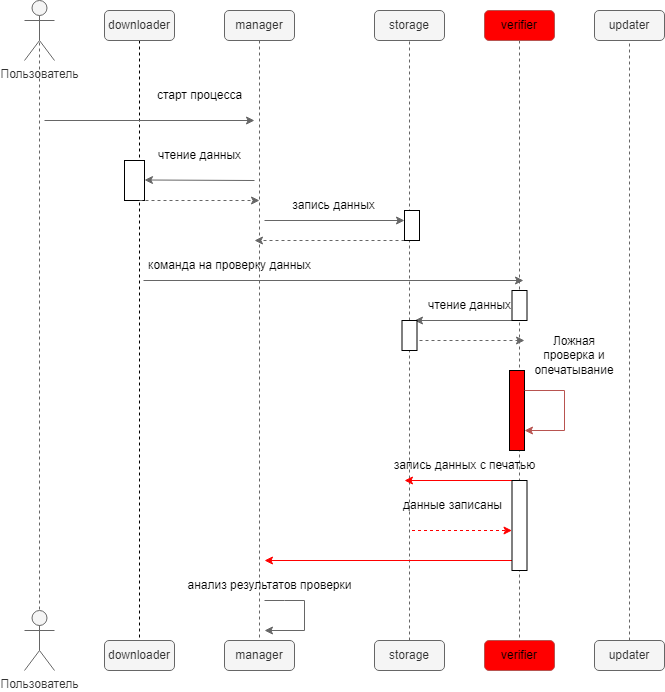

The diagram above was exported from draw.io. Its source (the exported page's mxGraphModel, read from the mxfile embedded in the PNG):
<mxGraphModel dx="832" dy="479" grid="1" gridSize="10" guides="1" tooltips="1" connect="1" arrows="1" fold="1" page="1" pageScale="1" pageWidth="827" pageHeight="1169" math="0" shadow="0">
  <root>
    <mxCell id="0" />
    <mxCell id="1" parent="0" />
    <mxCell id="NzjiR6X6Z1qu7tx-iiga-30" style="edgeStyle=orthogonalEdgeStyle;rounded=0;orthogonalLoop=1;jettySize=auto;html=1;exitX=0.5;exitY=0.5;exitDx=0;exitDy=0;exitPerimeter=0;entryX=0.5;entryY=0.5;entryDx=0;entryDy=0;entryPerimeter=0;endArrow=none;endFill=0;dashed=1;fillColor=#f5f5f5;strokeColor=#666666;" parent="1" source="NzjiR6X6Z1qu7tx-iiga-1" target="NzjiR6X6Z1qu7tx-iiga-16" edge="1">
      <mxGeometry relative="1" as="geometry" />
    </mxCell>
    <mxCell id="NzjiR6X6Z1qu7tx-iiga-1" value="Пользователь" style="shape=umlActor;verticalLabelPosition=bottom;verticalAlign=top;html=1;outlineConnect=0;fillColor=#f5f5f5;fontColor=#333333;strokeColor=#666666;" parent="1" vertex="1">
      <mxGeometry x="50" y="40" width="30" height="60" as="geometry" />
    </mxCell>
    <mxCell id="NzjiR6X6Z1qu7tx-iiga-27" style="edgeStyle=orthogonalEdgeStyle;rounded=0;orthogonalLoop=1;jettySize=auto;html=1;exitX=0.5;exitY=1;exitDx=0;exitDy=0;entryX=0.5;entryY=0;entryDx=0;entryDy=0;endArrow=none;endFill=0;dashed=1;" parent="1" source="NzjiR6X6Z1qu7tx-iiga-2" target="NzjiR6X6Z1qu7tx-iiga-18" edge="1">
      <mxGeometry relative="1" as="geometry" />
    </mxCell>
    <mxCell id="NzjiR6X6Z1qu7tx-iiga-2" value="downloader" style="rounded=1;whiteSpace=wrap;html=1;fillColor=#f5f5f5;fontColor=#333333;strokeColor=#666666;" parent="1" vertex="1">
      <mxGeometry x="130" y="50" width="70" height="30" as="geometry" />
    </mxCell>
    <mxCell id="NzjiR6X6Z1qu7tx-iiga-26" style="edgeStyle=orthogonalEdgeStyle;rounded=0;orthogonalLoop=1;jettySize=auto;html=1;exitX=0.5;exitY=1;exitDx=0;exitDy=0;entryX=0.5;entryY=0;entryDx=0;entryDy=0;fillColor=#f5f5f5;strokeColor=#666666;endArrow=none;endFill=0;dashed=1;" parent="1" source="NzjiR6X6Z1qu7tx-iiga-9" target="NzjiR6X6Z1qu7tx-iiga-19" edge="1">
      <mxGeometry relative="1" as="geometry" />
    </mxCell>
    <mxCell id="NzjiR6X6Z1qu7tx-iiga-9" value="manager" style="rounded=1;whiteSpace=wrap;html=1;fillColor=#f5f5f5;fontColor=#333333;strokeColor=#666666;" parent="1" vertex="1">
      <mxGeometry x="250" y="50" width="70" height="30" as="geometry" />
    </mxCell>
    <mxCell id="NzjiR6X6Z1qu7tx-iiga-10" value="storage" style="rounded=1;whiteSpace=wrap;html=1;fillColor=#f5f5f5;fontColor=#333333;strokeColor=#666666;" parent="1" vertex="1">
      <mxGeometry x="400" y="50" width="70" height="30" as="geometry" />
    </mxCell>
    <mxCell id="NzjiR6X6Z1qu7tx-iiga-24" style="edgeStyle=orthogonalEdgeStyle;rounded=0;orthogonalLoop=1;jettySize=auto;html=1;exitX=0.5;exitY=1;exitDx=0;exitDy=0;entryX=0.5;entryY=0;entryDx=0;entryDy=0;dashed=1;endArrow=none;endFill=0;fillColor=#f5f5f5;strokeColor=#666666;" parent="1" source="NzjiR6X6Z1qu7tx-iiga-11" target="NzjiR6X6Z1qu7tx-iiga-21" edge="1">
      <mxGeometry relative="1" as="geometry" />
    </mxCell>
    <mxCell id="NzjiR6X6Z1qu7tx-iiga-11" value="verifier" style="rounded=1;whiteSpace=wrap;html=1;fillColor=#FF0000;strokeColor=#b85450;" parent="1" vertex="1">
      <mxGeometry x="510" y="50" width="70" height="30" as="geometry" />
    </mxCell>
    <mxCell id="NzjiR6X6Z1qu7tx-iiga-12" value="updater" style="rounded=1;whiteSpace=wrap;html=1;fillColor=#f5f5f5;fontColor=#333333;strokeColor=#666666;" parent="1" vertex="1">
      <mxGeometry x="620" y="50" width="70" height="30" as="geometry" />
    </mxCell>
    <mxCell id="NzjiR6X6Z1qu7tx-iiga-16" value="Пользователь" style="shape=umlActor;verticalLabelPosition=bottom;verticalAlign=top;html=1;outlineConnect=0;fillColor=#f5f5f5;fontColor=#333333;strokeColor=#666666;" parent="1" vertex="1">
      <mxGeometry x="50" y="650" width="30" height="60" as="geometry" />
    </mxCell>
    <mxCell id="NzjiR6X6Z1qu7tx-iiga-18" value="downloader" style="rounded=1;whiteSpace=wrap;html=1;fillColor=#f5f5f5;fontColor=#333333;strokeColor=#666666;" parent="1" vertex="1">
      <mxGeometry x="130" y="680" width="70" height="30" as="geometry" />
    </mxCell>
    <mxCell id="NzjiR6X6Z1qu7tx-iiga-19" value="manager" style="rounded=1;whiteSpace=wrap;html=1;fillColor=#f5f5f5;fontColor=#333333;strokeColor=#666666;" parent="1" vertex="1">
      <mxGeometry x="250" y="680" width="70" height="30" as="geometry" />
    </mxCell>
    <mxCell id="NzjiR6X6Z1qu7tx-iiga-41" style="edgeStyle=orthogonalEdgeStyle;rounded=0;orthogonalLoop=1;jettySize=auto;html=1;exitX=0.5;exitY=0;exitDx=0;exitDy=0;entryX=0.5;entryY=1;entryDx=0;entryDy=0;endArrow=none;endFill=0;fillColor=#f5f5f5;strokeColor=#666666;dashed=1;" parent="1" source="NzjiR6X6Z1qu7tx-iiga-47" target="NzjiR6X6Z1qu7tx-iiga-10" edge="1">
      <mxGeometry relative="1" as="geometry" />
    </mxCell>
    <mxCell id="NzjiR6X6Z1qu7tx-iiga-20" value="storage" style="rounded=1;whiteSpace=wrap;html=1;fillColor=#f5f5f5;fontColor=#333333;strokeColor=#666666;" parent="1" vertex="1">
      <mxGeometry x="400" y="680" width="70" height="30" as="geometry" />
    </mxCell>
    <mxCell id="NzjiR6X6Z1qu7tx-iiga-21" value="verifier" style="rounded=1;whiteSpace=wrap;html=1;fillColor=#FF0000;strokeColor=#b85450;" parent="1" vertex="1">
      <mxGeometry x="510" y="680" width="70" height="30" as="geometry" />
    </mxCell>
    <mxCell id="NzjiR6X6Z1qu7tx-iiga-55" style="edgeStyle=orthogonalEdgeStyle;rounded=0;orthogonalLoop=1;jettySize=auto;html=1;exitX=0.5;exitY=0;exitDx=0;exitDy=0;entryX=0.5;entryY=1;entryDx=0;entryDy=0;fillColor=#f5f5f5;strokeColor=#666666;endArrow=none;endFill=0;dashed=1;" parent="1" source="NzjiR6X6Z1qu7tx-iiga-22" target="NzjiR6X6Z1qu7tx-iiga-12" edge="1">
      <mxGeometry relative="1" as="geometry" />
    </mxCell>
    <mxCell id="NzjiR6X6Z1qu7tx-iiga-22" value="updater" style="rounded=1;whiteSpace=wrap;html=1;fillColor=#f5f5f5;fontColor=#333333;strokeColor=#666666;" parent="1" vertex="1">
      <mxGeometry x="620" y="680" width="70" height="30" as="geometry" />
    </mxCell>
    <mxCell id="NzjiR6X6Z1qu7tx-iiga-28" value="" style="endArrow=classic;html=1;rounded=0;fillColor=#f5f5f5;strokeColor=#666666;" parent="1" edge="1">
      <mxGeometry width="50" height="50" relative="1" as="geometry">
        <mxPoint x="70" y="160" as="sourcePoint" />
        <mxPoint x="280" y="160" as="targetPoint" />
      </mxGeometry>
    </mxCell>
    <mxCell id="NzjiR6X6Z1qu7tx-iiga-29" value="старт процесса" style="text;html=1;align=center;verticalAlign=middle;resizable=0;points=[];autosize=1;strokeColor=none;fillColor=none;" parent="1" vertex="1">
      <mxGeometry x="170" y="120" width="110" height="30" as="geometry" />
    </mxCell>
    <mxCell id="NzjiR6X6Z1qu7tx-iiga-31" value="" style="endArrow=classic;html=1;rounded=0;fillColor=#f5f5f5;strokeColor=#666666;" parent="1" edge="1">
      <mxGeometry width="50" height="50" relative="1" as="geometry">
        <mxPoint x="280" y="220" as="sourcePoint" />
        <mxPoint x="170" y="219.5" as="targetPoint" />
      </mxGeometry>
    </mxCell>
    <mxCell id="NzjiR6X6Z1qu7tx-iiga-32" value="чтение данных" style="text;html=1;align=center;verticalAlign=middle;resizable=0;points=[];autosize=1;strokeColor=none;fillColor=none;" parent="1" vertex="1">
      <mxGeometry x="170" y="180" width="110" height="30" as="geometry" />
    </mxCell>
    <mxCell id="NzjiR6X6Z1qu7tx-iiga-33" value="" style="rounded=0;whiteSpace=wrap;html=1;" parent="1" vertex="1">
      <mxGeometry x="150" y="200" width="20" height="40" as="geometry" />
    </mxCell>
    <mxCell id="NzjiR6X6Z1qu7tx-iiga-34" value="" style="endArrow=classic;html=1;rounded=0;dashed=1;fillColor=#f5f5f5;strokeColor=#666666;" parent="1" edge="1">
      <mxGeometry width="50" height="50" relative="1" as="geometry">
        <mxPoint x="165" y="240" as="sourcePoint" />
        <mxPoint x="285" y="240" as="targetPoint" />
      </mxGeometry>
    </mxCell>
    <mxCell id="NzjiR6X6Z1qu7tx-iiga-35" value="" style="endArrow=classic;html=1;rounded=0;fillColor=#f5f5f5;strokeColor=#666666;" parent="1" edge="1">
      <mxGeometry width="50" height="50" relative="1" as="geometry">
        <mxPoint x="290" y="260" as="sourcePoint" />
        <mxPoint x="430" y="260" as="targetPoint" />
      </mxGeometry>
    </mxCell>
    <mxCell id="NzjiR6X6Z1qu7tx-iiga-36" value="запись данных" style="text;html=1;align=center;verticalAlign=middle;resizable=0;points=[];autosize=1;strokeColor=none;fillColor=none;" parent="1" vertex="1">
      <mxGeometry x="304" y="230" width="110" height="30" as="geometry" />
    </mxCell>
    <mxCell id="NzjiR6X6Z1qu7tx-iiga-37" value="" style="endArrow=classic;html=1;rounded=0;dashed=1;fillColor=#f5f5f5;strokeColor=#666666;" parent="1" edge="1">
      <mxGeometry width="50" height="50" relative="1" as="geometry">
        <mxPoint x="430" y="280" as="sourcePoint" />
        <mxPoint x="280" y="280" as="targetPoint" />
      </mxGeometry>
    </mxCell>
    <mxCell id="NzjiR6X6Z1qu7tx-iiga-38" value="" style="rounded=0;whiteSpace=wrap;html=1;" parent="1" vertex="1">
      <mxGeometry x="430" y="250" width="15" height="30" as="geometry" />
    </mxCell>
    <mxCell id="NzjiR6X6Z1qu7tx-iiga-42" value="" style="endArrow=classic;html=1;rounded=0;fillColor=#f5f5f5;strokeColor=#666666;" parent="1" edge="1">
      <mxGeometry width="50" height="50" relative="1" as="geometry">
        <mxPoint x="169" y="320" as="sourcePoint" />
        <mxPoint x="549" y="320" as="targetPoint" />
      </mxGeometry>
    </mxCell>
    <mxCell id="NzjiR6X6Z1qu7tx-iiga-43" value="команда на проверку данных" style="text;html=1;align=center;verticalAlign=middle;resizable=0;points=[];autosize=1;strokeColor=none;fillColor=none;" parent="1" vertex="1">
      <mxGeometry x="160" y="290" width="190" height="30" as="geometry" />
    </mxCell>
    <mxCell id="NzjiR6X6Z1qu7tx-iiga-44" value="" style="endArrow=classic;html=1;rounded=0;fillColor=#f5f5f5;strokeColor=#666666;" parent="1" edge="1">
      <mxGeometry width="50" height="50" relative="1" as="geometry">
        <mxPoint x="540" y="360" as="sourcePoint" />
        <mxPoint x="440" y="360" as="targetPoint" />
      </mxGeometry>
    </mxCell>
    <mxCell id="NzjiR6X6Z1qu7tx-iiga-45" value="чтение данных" style="text;html=1;align=center;verticalAlign=middle;resizable=0;points=[];autosize=1;strokeColor=none;fillColor=none;" parent="1" vertex="1">
      <mxGeometry x="440" y="330" width="110" height="30" as="geometry" />
    </mxCell>
    <mxCell id="NzjiR6X6Z1qu7tx-iiga-46" value="" style="rounded=0;whiteSpace=wrap;html=1;" parent="1" vertex="1">
      <mxGeometry x="537.5" y="330" width="15" height="30" as="geometry" />
    </mxCell>
    <mxCell id="NzjiR6X6Z1qu7tx-iiga-48" value="" style="edgeStyle=orthogonalEdgeStyle;rounded=0;orthogonalLoop=1;jettySize=auto;html=1;exitX=0.5;exitY=0;exitDx=0;exitDy=0;entryX=0.5;entryY=1;entryDx=0;entryDy=0;endArrow=none;endFill=0;fillColor=#f5f5f5;strokeColor=#666666;dashed=1;" parent="1" source="NzjiR6X6Z1qu7tx-iiga-20" target="NzjiR6X6Z1qu7tx-iiga-47" edge="1">
      <mxGeometry relative="1" as="geometry">
        <mxPoint x="435" y="440" as="sourcePoint" />
        <mxPoint x="435" y="80" as="targetPoint" />
      </mxGeometry>
    </mxCell>
    <mxCell id="NzjiR6X6Z1qu7tx-iiga-47" value="" style="rounded=0;whiteSpace=wrap;html=1;" parent="1" vertex="1">
      <mxGeometry x="427.5" y="360" width="15" height="30" as="geometry" />
    </mxCell>
    <mxCell id="NzjiR6X6Z1qu7tx-iiga-49" value="" style="endArrow=classic;html=1;rounded=0;dashed=1;fillColor=#f5f5f5;strokeColor=#666666;" parent="1" edge="1">
      <mxGeometry width="50" height="50" relative="1" as="geometry">
        <mxPoint x="445" y="380" as="sourcePoint" />
        <mxPoint x="550" y="380" as="targetPoint" />
      </mxGeometry>
    </mxCell>
    <mxCell id="NzjiR6X6Z1qu7tx-iiga-51" value="" style="rounded=0;whiteSpace=wrap;html=1;fillColor=#ff0000;" parent="1" vertex="1">
      <mxGeometry x="535" y="410" width="15" height="80" as="geometry" />
    </mxCell>
    <mxCell id="NzjiR6X6Z1qu7tx-iiga-53" style="edgeStyle=orthogonalEdgeStyle;rounded=0;orthogonalLoop=1;jettySize=auto;html=1;exitX=1;exitY=0.25;exitDx=0;exitDy=0;entryX=1;entryY=0.75;entryDx=0;entryDy=0;fillColor=#f8cecc;strokeColor=#b85450;" parent="1" source="NzjiR6X6Z1qu7tx-iiga-51" target="NzjiR6X6Z1qu7tx-iiga-51" edge="1">
      <mxGeometry relative="1" as="geometry">
        <Array as="points">
          <mxPoint x="590" y="430" />
          <mxPoint x="590" y="470" />
        </Array>
      </mxGeometry>
    </mxCell>
    <mxCell id="NzjiR6X6Z1qu7tx-iiga-52" value="Ложная проверка и опечатывание" style="text;html=1;strokeColor=none;fillColor=none;align=center;verticalAlign=middle;whiteSpace=wrap;rounded=0;" parent="1" vertex="1">
      <mxGeometry x="570" y="380" width="60" height="30" as="geometry" />
    </mxCell>
    <mxCell id="NzjiR6X6Z1qu7tx-iiga-57" value="запись данных с печатью" style="text;html=1;align=center;verticalAlign=middle;resizable=0;points=[];autosize=1;strokeColor=none;fillColor=none;" parent="1" vertex="1">
      <mxGeometry x="410" y="490" width="160" height="30" as="geometry" />
    </mxCell>
    <mxCell id="NzjiR6X6Z1qu7tx-iiga-58" value="" style="endArrow=classic;html=1;rounded=0;dashed=1;strokeColor=#FF0000;" parent="1" edge="1">
      <mxGeometry width="50" height="50" relative="1" as="geometry">
        <mxPoint x="437.5" y="570" as="sourcePoint" />
        <mxPoint x="537.5" y="570.01" as="targetPoint" />
      </mxGeometry>
    </mxCell>
    <mxCell id="NzjiR6X6Z1qu7tx-iiga-63" value="" style="endArrow=classic;html=1;rounded=0;strokeColor=#FF0000;exitX=0.25;exitY=0;exitDx=0;exitDy=0;" parent="1" source="NzjiR6X6Z1qu7tx-iiga-66" edge="1">
      <mxGeometry width="50" height="50" relative="1" as="geometry">
        <mxPoint x="527.04" y="520" as="sourcePoint" />
        <mxPoint x="430" y="520" as="targetPoint" />
      </mxGeometry>
    </mxCell>
    <mxCell id="NzjiR6X6Z1qu7tx-iiga-64" value="данные записаны" style="text;html=1;align=center;verticalAlign=middle;resizable=0;points=[];autosize=1;strokeColor=none;fillColor=none;" parent="1" vertex="1">
      <mxGeometry x="417.5" y="530" width="120" height="30" as="geometry" />
    </mxCell>
    <mxCell id="NzjiR6X6Z1qu7tx-iiga-65" value="" style="endArrow=classic;html=1;rounded=0;fillColor=#f5f5f5;strokeColor=#FF0000;" parent="1" edge="1">
      <mxGeometry width="50" height="50" relative="1" as="geometry">
        <mxPoint x="540" y="600" as="sourcePoint" />
        <mxPoint x="290" y="600" as="targetPoint" />
      </mxGeometry>
    </mxCell>
    <mxCell id="NzjiR6X6Z1qu7tx-iiga-66" value="" style="rounded=0;whiteSpace=wrap;html=1;" parent="1" vertex="1">
      <mxGeometry x="537.5" y="520" width="15" height="90" as="geometry" />
    </mxCell>
    <mxCell id="NzjiR6X6Z1qu7tx-iiga-67" value="" style="endArrow=classic;html=1;rounded=0;fillColor=#f5f5f5;strokeColor=#666666;" parent="1" edge="1">
      <mxGeometry width="50" height="50" relative="1" as="geometry">
        <mxPoint x="290" y="640" as="sourcePoint" />
        <mxPoint x="290" y="670" as="targetPoint" />
        <Array as="points">
          <mxPoint x="310" y="640" />
          <mxPoint x="330" y="640" />
          <mxPoint x="330" y="670" />
        </Array>
      </mxGeometry>
    </mxCell>
    <mxCell id="NzjiR6X6Z1qu7tx-iiga-68" value="анализ результатов проверки" style="text;html=1;align=center;verticalAlign=middle;resizable=0;points=[];autosize=1;strokeColor=none;fillColor=none;" parent="1" vertex="1">
      <mxGeometry x="200" y="610" width="190" height="30" as="geometry" />
    </mxCell>
  </root>
</mxGraphModel>